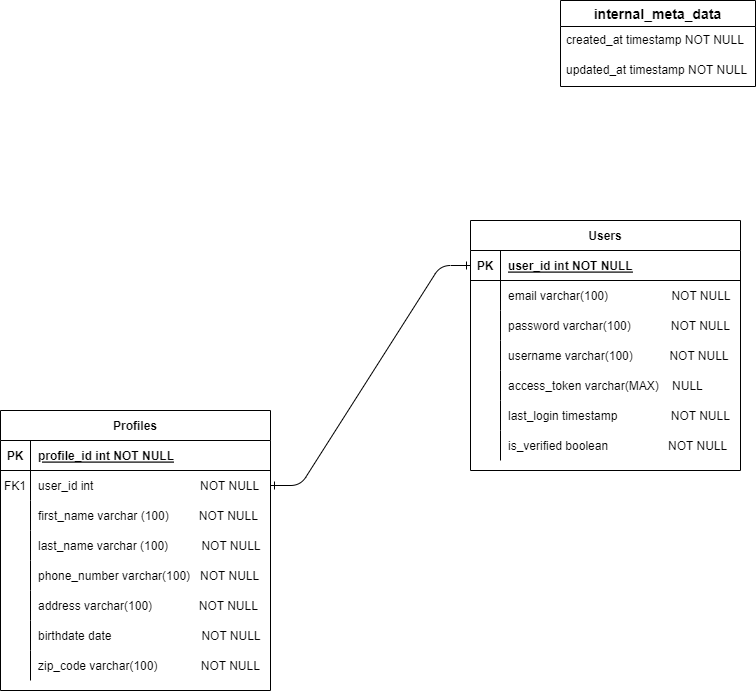

The diagram above was exported from draw.io. Its source (the exported page's mxGraphModel, read from the mxfile embedded in the PNG):
<mxGraphModel dx="1422" dy="762" grid="0" gridSize="10" guides="1" tooltips="1" connect="1" arrows="1" fold="1" page="1" pageScale="1" pageWidth="850" pageHeight="1100" math="0" shadow="0" extFonts="Permanent Marker^https://fonts.googleapis.com/css?family=Permanent+Marker">
  <root>
    <mxCell id="0" />
    <mxCell id="1" parent="0" />
    <mxCell id="C-vyLk0tnHw3VtMMgP7b-12" value="" style="edgeStyle=entityRelationEdgeStyle;endArrow=ERone;startArrow=ERone;endFill=0;startFill=0;exitX=0;exitY=0.5;exitDx=0;exitDy=0;" parent="1" source="C-vyLk0tnHw3VtMMgP7b-3" target="C-vyLk0tnHw3VtMMgP7b-17" edge="1">
      <mxGeometry width="100" height="100" relative="1" as="geometry">
        <mxPoint x="30" y="200" as="sourcePoint" />
        <mxPoint x="90" y="225" as="targetPoint" />
      </mxGeometry>
    </mxCell>
    <mxCell id="C-vyLk0tnHw3VtMMgP7b-2" value="Users" style="shape=table;startSize=30;container=1;collapsible=1;childLayout=tableLayout;fixedRows=1;rowLines=0;fontStyle=1;align=center;resizeLast=1;" parent="1" vertex="1">
      <mxGeometry x="550" y="230" width="270" height="250" as="geometry" />
    </mxCell>
    <mxCell id="C-vyLk0tnHw3VtMMgP7b-3" value="" style="shape=partialRectangle;collapsible=0;dropTarget=0;pointerEvents=0;fillColor=none;points=[[0,0.5],[1,0.5]];portConstraint=eastwest;top=0;left=0;right=0;bottom=1;" parent="C-vyLk0tnHw3VtMMgP7b-2" vertex="1">
      <mxGeometry y="30" width="270" height="30" as="geometry" />
    </mxCell>
    <mxCell id="C-vyLk0tnHw3VtMMgP7b-4" value="PK" style="shape=partialRectangle;overflow=hidden;connectable=0;fillColor=none;top=0;left=0;bottom=0;right=0;fontStyle=1;" parent="C-vyLk0tnHw3VtMMgP7b-3" vertex="1">
      <mxGeometry width="30" height="30" as="geometry">
        <mxRectangle width="30" height="30" as="alternateBounds" />
      </mxGeometry>
    </mxCell>
    <mxCell id="C-vyLk0tnHw3VtMMgP7b-5" value="user_id int NOT NULL " style="shape=partialRectangle;overflow=hidden;connectable=0;fillColor=none;top=0;left=0;bottom=0;right=0;align=left;spacingLeft=6;fontStyle=5;" parent="C-vyLk0tnHw3VtMMgP7b-3" vertex="1">
      <mxGeometry x="30" width="240" height="30" as="geometry">
        <mxRectangle width="240" height="30" as="alternateBounds" />
      </mxGeometry>
    </mxCell>
    <mxCell id="C-vyLk0tnHw3VtMMgP7b-6" value="" style="shape=partialRectangle;collapsible=0;dropTarget=0;pointerEvents=0;fillColor=none;points=[[0,0.5],[1,0.5]];portConstraint=eastwest;top=0;left=0;right=0;bottom=0;" parent="C-vyLk0tnHw3VtMMgP7b-2" vertex="1">
      <mxGeometry y="60" width="270" height="30" as="geometry" />
    </mxCell>
    <mxCell id="C-vyLk0tnHw3VtMMgP7b-7" value="" style="shape=partialRectangle;overflow=hidden;connectable=0;fillColor=none;top=0;left=0;bottom=0;right=0;" parent="C-vyLk0tnHw3VtMMgP7b-6" vertex="1">
      <mxGeometry width="30" height="30" as="geometry">
        <mxRectangle width="30" height="30" as="alternateBounds" />
      </mxGeometry>
    </mxCell>
    <mxCell id="C-vyLk0tnHw3VtMMgP7b-8" value="email varchar(100)                   NOT NULL" style="shape=partialRectangle;overflow=hidden;connectable=0;fillColor=none;top=0;left=0;bottom=0;right=0;align=left;spacingLeft=6;" parent="C-vyLk0tnHw3VtMMgP7b-6" vertex="1">
      <mxGeometry x="30" width="240" height="30" as="geometry">
        <mxRectangle width="240" height="30" as="alternateBounds" />
      </mxGeometry>
    </mxCell>
    <mxCell id="C-vyLk0tnHw3VtMMgP7b-9" value="" style="shape=partialRectangle;collapsible=0;dropTarget=0;pointerEvents=0;fillColor=none;points=[[0,0.5],[1,0.5]];portConstraint=eastwest;top=0;left=0;right=0;bottom=0;" parent="C-vyLk0tnHw3VtMMgP7b-2" vertex="1">
      <mxGeometry y="90" width="270" height="30" as="geometry" />
    </mxCell>
    <mxCell id="C-vyLk0tnHw3VtMMgP7b-10" value="" style="shape=partialRectangle;overflow=hidden;connectable=0;fillColor=none;top=0;left=0;bottom=0;right=0;" parent="C-vyLk0tnHw3VtMMgP7b-9" vertex="1">
      <mxGeometry width="30" height="30" as="geometry">
        <mxRectangle width="30" height="30" as="alternateBounds" />
      </mxGeometry>
    </mxCell>
    <mxCell id="C-vyLk0tnHw3VtMMgP7b-11" value="password varchar(100)            NOT NULL" style="shape=partialRectangle;overflow=hidden;connectable=0;fillColor=none;top=0;left=0;bottom=0;right=0;align=left;spacingLeft=6;" parent="C-vyLk0tnHw3VtMMgP7b-9" vertex="1">
      <mxGeometry x="30" width="240" height="30" as="geometry">
        <mxRectangle width="240" height="30" as="alternateBounds" />
      </mxGeometry>
    </mxCell>
    <mxCell id="sS5aosVjWsKXdTaOdPY9-4" style="shape=partialRectangle;collapsible=0;dropTarget=0;pointerEvents=0;fillColor=none;points=[[0,0.5],[1,0.5]];portConstraint=eastwest;top=0;left=0;right=0;bottom=0;" parent="C-vyLk0tnHw3VtMMgP7b-2" vertex="1">
      <mxGeometry y="120" width="270" height="30" as="geometry" />
    </mxCell>
    <mxCell id="sS5aosVjWsKXdTaOdPY9-5" style="shape=partialRectangle;overflow=hidden;connectable=0;fillColor=none;top=0;left=0;bottom=0;right=0;" parent="sS5aosVjWsKXdTaOdPY9-4" vertex="1">
      <mxGeometry width="30" height="30" as="geometry">
        <mxRectangle width="30" height="30" as="alternateBounds" />
      </mxGeometry>
    </mxCell>
    <mxCell id="sS5aosVjWsKXdTaOdPY9-6" value="username varchar(100)           NOT NULL" style="shape=partialRectangle;overflow=hidden;connectable=0;fillColor=none;top=0;left=0;bottom=0;right=0;align=left;spacingLeft=6;" parent="sS5aosVjWsKXdTaOdPY9-4" vertex="1">
      <mxGeometry x="30" width="240" height="30" as="geometry">
        <mxRectangle width="240" height="30" as="alternateBounds" />
      </mxGeometry>
    </mxCell>
    <mxCell id="aBhdTBOgGJ2phRQWNly5-31" style="shape=partialRectangle;collapsible=0;dropTarget=0;pointerEvents=0;fillColor=none;points=[[0,0.5],[1,0.5]];portConstraint=eastwest;top=0;left=0;right=0;bottom=0;" parent="C-vyLk0tnHw3VtMMgP7b-2" vertex="1">
      <mxGeometry y="150" width="270" height="30" as="geometry" />
    </mxCell>
    <mxCell id="aBhdTBOgGJ2phRQWNly5-32" style="shape=partialRectangle;overflow=hidden;connectable=0;fillColor=none;top=0;left=0;bottom=0;right=0;" parent="aBhdTBOgGJ2phRQWNly5-31" vertex="1">
      <mxGeometry width="30" height="30" as="geometry">
        <mxRectangle width="30" height="30" as="alternateBounds" />
      </mxGeometry>
    </mxCell>
    <mxCell id="aBhdTBOgGJ2phRQWNly5-33" value="access_token varchar(MAX)    NULL" style="shape=partialRectangle;overflow=hidden;connectable=0;fillColor=none;top=0;left=0;bottom=0;right=0;align=left;spacingLeft=6;" parent="aBhdTBOgGJ2phRQWNly5-31" vertex="1">
      <mxGeometry x="30" width="240" height="30" as="geometry">
        <mxRectangle width="240" height="30" as="alternateBounds" />
      </mxGeometry>
    </mxCell>
    <mxCell id="aBhdTBOgGJ2phRQWNly5-5" style="shape=partialRectangle;collapsible=0;dropTarget=0;pointerEvents=0;fillColor=none;points=[[0,0.5],[1,0.5]];portConstraint=eastwest;top=0;left=0;right=0;bottom=0;" parent="C-vyLk0tnHw3VtMMgP7b-2" vertex="1">
      <mxGeometry y="180" width="270" height="30" as="geometry" />
    </mxCell>
    <mxCell id="aBhdTBOgGJ2phRQWNly5-6" style="shape=partialRectangle;overflow=hidden;connectable=0;fillColor=none;top=0;left=0;bottom=0;right=0;" parent="aBhdTBOgGJ2phRQWNly5-5" vertex="1">
      <mxGeometry width="30" height="30" as="geometry">
        <mxRectangle width="30" height="30" as="alternateBounds" />
      </mxGeometry>
    </mxCell>
    <mxCell id="aBhdTBOgGJ2phRQWNly5-7" value="last_login timestamp                NOT NULL" style="shape=partialRectangle;overflow=hidden;connectable=0;fillColor=none;top=0;left=0;bottom=0;right=0;align=left;spacingLeft=6;" parent="aBhdTBOgGJ2phRQWNly5-5" vertex="1">
      <mxGeometry x="30" width="240" height="30" as="geometry">
        <mxRectangle width="240" height="30" as="alternateBounds" />
      </mxGeometry>
    </mxCell>
    <mxCell id="sS5aosVjWsKXdTaOdPY9-1" style="shape=partialRectangle;collapsible=0;dropTarget=0;pointerEvents=0;fillColor=none;points=[[0,0.5],[1,0.5]];portConstraint=eastwest;top=0;left=0;right=0;bottom=0;" parent="C-vyLk0tnHw3VtMMgP7b-2" vertex="1">
      <mxGeometry y="210" width="270" height="30" as="geometry" />
    </mxCell>
    <mxCell id="sS5aosVjWsKXdTaOdPY9-2" value="" style="shape=partialRectangle;overflow=hidden;connectable=0;fillColor=none;top=0;left=0;bottom=0;right=0;" parent="sS5aosVjWsKXdTaOdPY9-1" vertex="1">
      <mxGeometry width="30" height="30" as="geometry">
        <mxRectangle width="30" height="30" as="alternateBounds" />
      </mxGeometry>
    </mxCell>
    <mxCell id="sS5aosVjWsKXdTaOdPY9-3" value="is_verified boolean                  NOT NULL            " style="shape=partialRectangle;overflow=hidden;connectable=0;fillColor=none;top=0;left=0;bottom=0;right=0;align=left;spacingLeft=6;" parent="sS5aosVjWsKXdTaOdPY9-1" vertex="1">
      <mxGeometry x="30" width="240" height="30" as="geometry">
        <mxRectangle width="240" height="30" as="alternateBounds" />
      </mxGeometry>
    </mxCell>
    <mxCell id="C-vyLk0tnHw3VtMMgP7b-13" value="Profiles" style="shape=table;startSize=30;container=1;collapsible=1;childLayout=tableLayout;fixedRows=1;rowLines=0;fontStyle=1;align=center;resizeLast=1;" parent="1" vertex="1">
      <mxGeometry x="80" y="420" width="270" height="280" as="geometry" />
    </mxCell>
    <mxCell id="C-vyLk0tnHw3VtMMgP7b-14" value="" style="shape=partialRectangle;collapsible=0;dropTarget=0;pointerEvents=0;fillColor=none;points=[[0,0.5],[1,0.5]];portConstraint=eastwest;top=0;left=0;right=0;bottom=1;" parent="C-vyLk0tnHw3VtMMgP7b-13" vertex="1">
      <mxGeometry y="30" width="270" height="30" as="geometry" />
    </mxCell>
    <mxCell id="C-vyLk0tnHw3VtMMgP7b-15" value="PK" style="shape=partialRectangle;overflow=hidden;connectable=0;fillColor=none;top=0;left=0;bottom=0;right=0;fontStyle=1;" parent="C-vyLk0tnHw3VtMMgP7b-14" vertex="1">
      <mxGeometry width="30" height="30" as="geometry">
        <mxRectangle width="30" height="30" as="alternateBounds" />
      </mxGeometry>
    </mxCell>
    <mxCell id="C-vyLk0tnHw3VtMMgP7b-16" value="profile_id int NOT NULL " style="shape=partialRectangle;overflow=hidden;connectable=0;fillColor=none;top=0;left=0;bottom=0;right=0;align=left;spacingLeft=6;fontStyle=5;" parent="C-vyLk0tnHw3VtMMgP7b-14" vertex="1">
      <mxGeometry x="30" width="240" height="30" as="geometry">
        <mxRectangle width="240" height="30" as="alternateBounds" />
      </mxGeometry>
    </mxCell>
    <mxCell id="C-vyLk0tnHw3VtMMgP7b-17" value="" style="shape=partialRectangle;collapsible=0;dropTarget=0;pointerEvents=0;fillColor=none;points=[[0,0.5],[1,0.5]];portConstraint=eastwest;top=0;left=0;right=0;bottom=0;" parent="C-vyLk0tnHw3VtMMgP7b-13" vertex="1">
      <mxGeometry y="60" width="270" height="30" as="geometry" />
    </mxCell>
    <mxCell id="C-vyLk0tnHw3VtMMgP7b-18" value="FK1" style="shape=partialRectangle;overflow=hidden;connectable=0;fillColor=none;top=0;left=0;bottom=0;right=0;" parent="C-vyLk0tnHw3VtMMgP7b-17" vertex="1">
      <mxGeometry width="30" height="30" as="geometry">
        <mxRectangle width="30" height="30" as="alternateBounds" />
      </mxGeometry>
    </mxCell>
    <mxCell id="C-vyLk0tnHw3VtMMgP7b-19" value="user_id int                                NOT NULL" style="shape=partialRectangle;overflow=hidden;connectable=0;fillColor=none;top=0;left=0;bottom=0;right=0;align=left;spacingLeft=6;" parent="C-vyLk0tnHw3VtMMgP7b-17" vertex="1">
      <mxGeometry x="30" width="240" height="30" as="geometry">
        <mxRectangle width="240" height="30" as="alternateBounds" />
      </mxGeometry>
    </mxCell>
    <mxCell id="C-vyLk0tnHw3VtMMgP7b-20" value="" style="shape=partialRectangle;collapsible=0;dropTarget=0;pointerEvents=0;fillColor=none;points=[[0,0.5],[1,0.5]];portConstraint=eastwest;top=0;left=0;right=0;bottom=0;" parent="C-vyLk0tnHw3VtMMgP7b-13" vertex="1">
      <mxGeometry y="90" width="270" height="30" as="geometry" />
    </mxCell>
    <mxCell id="C-vyLk0tnHw3VtMMgP7b-21" value="" style="shape=partialRectangle;overflow=hidden;connectable=0;fillColor=none;top=0;left=0;bottom=0;right=0;" parent="C-vyLk0tnHw3VtMMgP7b-20" vertex="1">
      <mxGeometry width="30" height="30" as="geometry">
        <mxRectangle width="30" height="30" as="alternateBounds" />
      </mxGeometry>
    </mxCell>
    <mxCell id="C-vyLk0tnHw3VtMMgP7b-22" value="first_name varchar (100)         NOT NULL" style="shape=partialRectangle;overflow=hidden;connectable=0;fillColor=none;top=0;left=0;bottom=0;right=0;align=left;spacingLeft=6;" parent="C-vyLk0tnHw3VtMMgP7b-20" vertex="1">
      <mxGeometry x="30" width="240" height="30" as="geometry">
        <mxRectangle width="240" height="30" as="alternateBounds" />
      </mxGeometry>
    </mxCell>
    <mxCell id="aBhdTBOgGJ2phRQWNly5-26" style="shape=partialRectangle;collapsible=0;dropTarget=0;pointerEvents=0;fillColor=none;points=[[0,0.5],[1,0.5]];portConstraint=eastwest;top=0;left=0;right=0;bottom=0;" parent="C-vyLk0tnHw3VtMMgP7b-13" vertex="1">
      <mxGeometry y="120" width="270" height="30" as="geometry" />
    </mxCell>
    <mxCell id="aBhdTBOgGJ2phRQWNly5-27" style="shape=partialRectangle;overflow=hidden;connectable=0;fillColor=none;top=0;left=0;bottom=0;right=0;" parent="aBhdTBOgGJ2phRQWNly5-26" vertex="1">
      <mxGeometry width="30" height="30" as="geometry">
        <mxRectangle width="30" height="30" as="alternateBounds" />
      </mxGeometry>
    </mxCell>
    <mxCell id="aBhdTBOgGJ2phRQWNly5-28" value="last_name varchar (100)          NOT NULL" style="shape=partialRectangle;overflow=hidden;connectable=0;fillColor=none;top=0;left=0;bottom=0;right=0;align=left;spacingLeft=6;" parent="aBhdTBOgGJ2phRQWNly5-26" vertex="1">
      <mxGeometry x="30" width="240" height="30" as="geometry">
        <mxRectangle width="240" height="30" as="alternateBounds" />
      </mxGeometry>
    </mxCell>
    <mxCell id="aBhdTBOgGJ2phRQWNly5-14" style="shape=partialRectangle;collapsible=0;dropTarget=0;pointerEvents=0;fillColor=none;points=[[0,0.5],[1,0.5]];portConstraint=eastwest;top=0;left=0;right=0;bottom=0;" parent="C-vyLk0tnHw3VtMMgP7b-13" vertex="1">
      <mxGeometry y="150" width="270" height="30" as="geometry" />
    </mxCell>
    <mxCell id="aBhdTBOgGJ2phRQWNly5-15" style="shape=partialRectangle;overflow=hidden;connectable=0;fillColor=none;top=0;left=0;bottom=0;right=0;" parent="aBhdTBOgGJ2phRQWNly5-14" vertex="1">
      <mxGeometry width="30" height="30" as="geometry">
        <mxRectangle width="30" height="30" as="alternateBounds" />
      </mxGeometry>
    </mxCell>
    <mxCell id="aBhdTBOgGJ2phRQWNly5-16" value="phone_number varchar(100)   NOT NULL" style="shape=partialRectangle;overflow=hidden;connectable=0;fillColor=none;top=0;left=0;bottom=0;right=0;align=left;spacingLeft=6;" parent="aBhdTBOgGJ2phRQWNly5-14" vertex="1">
      <mxGeometry x="30" width="240" height="30" as="geometry">
        <mxRectangle width="240" height="30" as="alternateBounds" />
      </mxGeometry>
    </mxCell>
    <mxCell id="aBhdTBOgGJ2phRQWNly5-17" style="shape=partialRectangle;collapsible=0;dropTarget=0;pointerEvents=0;fillColor=none;points=[[0,0.5],[1,0.5]];portConstraint=eastwest;top=0;left=0;right=0;bottom=0;" parent="C-vyLk0tnHw3VtMMgP7b-13" vertex="1">
      <mxGeometry y="180" width="270" height="30" as="geometry" />
    </mxCell>
    <mxCell id="aBhdTBOgGJ2phRQWNly5-18" style="shape=partialRectangle;overflow=hidden;connectable=0;fillColor=none;top=0;left=0;bottom=0;right=0;" parent="aBhdTBOgGJ2phRQWNly5-17" vertex="1">
      <mxGeometry width="30" height="30" as="geometry">
        <mxRectangle width="30" height="30" as="alternateBounds" />
      </mxGeometry>
    </mxCell>
    <mxCell id="aBhdTBOgGJ2phRQWNly5-19" value="address varchar(100)              NOT NULL" style="shape=partialRectangle;overflow=hidden;connectable=0;fillColor=none;top=0;left=0;bottom=0;right=0;align=left;spacingLeft=6;" parent="aBhdTBOgGJ2phRQWNly5-17" vertex="1">
      <mxGeometry x="30" width="240" height="30" as="geometry">
        <mxRectangle width="240" height="30" as="alternateBounds" />
      </mxGeometry>
    </mxCell>
    <mxCell id="aBhdTBOgGJ2phRQWNly5-34" style="shape=partialRectangle;collapsible=0;dropTarget=0;pointerEvents=0;fillColor=none;points=[[0,0.5],[1,0.5]];portConstraint=eastwest;top=0;left=0;right=0;bottom=0;" parent="C-vyLk0tnHw3VtMMgP7b-13" vertex="1">
      <mxGeometry y="210" width="270" height="30" as="geometry" />
    </mxCell>
    <mxCell id="aBhdTBOgGJ2phRQWNly5-35" style="shape=partialRectangle;overflow=hidden;connectable=0;fillColor=none;top=0;left=0;bottom=0;right=0;" parent="aBhdTBOgGJ2phRQWNly5-34" vertex="1">
      <mxGeometry width="30" height="30" as="geometry">
        <mxRectangle width="30" height="30" as="alternateBounds" />
      </mxGeometry>
    </mxCell>
    <mxCell id="aBhdTBOgGJ2phRQWNly5-36" value="birthdate date                           NOT NULL" style="shape=partialRectangle;overflow=hidden;connectable=0;fillColor=none;top=0;left=0;bottom=0;right=0;align=left;spacingLeft=6;" parent="aBhdTBOgGJ2phRQWNly5-34" vertex="1">
      <mxGeometry x="30" width="240" height="30" as="geometry">
        <mxRectangle width="240" height="30" as="alternateBounds" />
      </mxGeometry>
    </mxCell>
    <mxCell id="aBhdTBOgGJ2phRQWNly5-20" style="shape=partialRectangle;collapsible=0;dropTarget=0;pointerEvents=0;fillColor=none;points=[[0,0.5],[1,0.5]];portConstraint=eastwest;top=0;left=0;right=0;bottom=0;" parent="C-vyLk0tnHw3VtMMgP7b-13" vertex="1">
      <mxGeometry y="240" width="270" height="30" as="geometry" />
    </mxCell>
    <mxCell id="aBhdTBOgGJ2phRQWNly5-21" style="shape=partialRectangle;overflow=hidden;connectable=0;fillColor=none;top=0;left=0;bottom=0;right=0;" parent="aBhdTBOgGJ2phRQWNly5-20" vertex="1">
      <mxGeometry width="30" height="30" as="geometry">
        <mxRectangle width="30" height="30" as="alternateBounds" />
      </mxGeometry>
    </mxCell>
    <mxCell id="aBhdTBOgGJ2phRQWNly5-22" value="zip_code varchar(100)             NOT NULL" style="shape=partialRectangle;overflow=hidden;connectable=0;fillColor=none;top=0;left=0;bottom=0;right=0;align=left;spacingLeft=6;" parent="aBhdTBOgGJ2phRQWNly5-20" vertex="1">
      <mxGeometry x="30" width="240" height="30" as="geometry">
        <mxRectangle width="240" height="30" as="alternateBounds" />
      </mxGeometry>
    </mxCell>
    <mxCell id="aBhdTBOgGJ2phRQWNly5-1" value="internal_meta_data" style="swimlane;fontStyle=1;childLayout=stackLayout;horizontal=1;startSize=26;horizontalStack=0;resizeParent=1;resizeParentMax=0;resizeLast=0;collapsible=1;marginBottom=0;align=center;fontSize=14;" parent="1" vertex="1">
      <mxGeometry x="640" y="10" width="195" height="86" as="geometry" />
    </mxCell>
    <mxCell id="aBhdTBOgGJ2phRQWNly5-2" value="created_at timestamp NOT NULL" style="text;strokeColor=none;fillColor=none;spacingLeft=4;spacingRight=4;overflow=hidden;rotatable=0;points=[[0,0.5],[1,0.5]];portConstraint=eastwest;fontSize=12;" parent="aBhdTBOgGJ2phRQWNly5-1" vertex="1">
      <mxGeometry y="26" width="195" height="30" as="geometry" />
    </mxCell>
    <mxCell id="aBhdTBOgGJ2phRQWNly5-3" value="updated_at timestamp NOT NULL" style="text;strokeColor=none;fillColor=none;spacingLeft=4;spacingRight=4;overflow=hidden;rotatable=0;points=[[0,0.5],[1,0.5]];portConstraint=eastwest;fontSize=12;" parent="aBhdTBOgGJ2phRQWNly5-1" vertex="1">
      <mxGeometry y="56" width="195" height="30" as="geometry" />
    </mxCell>
  </root>
</mxGraphModel>